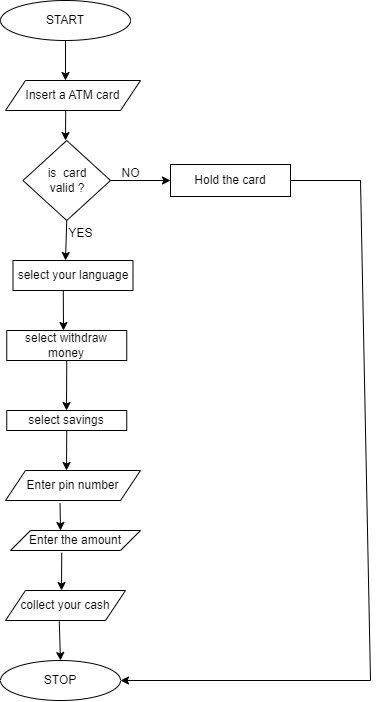

The diagram above was exported from draw.io. Its source (the exported page's mxGraphModel, read from the mxfile embedded in the PNG):
<mxGraphModel dx="1750" dy="805" grid="1" gridSize="10" guides="1" tooltips="1" connect="1" arrows="1" fold="1" page="1" pageScale="1" pageWidth="827" pageHeight="1169" math="0" shadow="0">
  <root>
    <mxCell id="0" />
    <mxCell id="1" parent="0" />
    <mxCell id="QXJ6r5xGflibTisoQ-Ud-1" value="START" style="ellipse;whiteSpace=wrap;html=1;" vertex="1" parent="1">
      <mxGeometry x="260" y="90" width="130" height="40" as="geometry" />
    </mxCell>
    <mxCell id="QXJ6r5xGflibTisoQ-Ud-2" value="" style="endArrow=classic;html=1;rounded=0;exitX=0.5;exitY=1;exitDx=0;exitDy=0;" edge="1" parent="1" source="QXJ6r5xGflibTisoQ-Ud-1">
      <mxGeometry width="50" height="50" relative="1" as="geometry">
        <mxPoint x="390" y="350" as="sourcePoint" />
        <mxPoint x="325" y="170" as="targetPoint" />
      </mxGeometry>
    </mxCell>
    <mxCell id="QXJ6r5xGflibTisoQ-Ud-3" value="Insert a ATM card" style="shape=parallelogram;perimeter=parallelogramPerimeter;whiteSpace=wrap;html=1;fixedSize=1;" vertex="1" parent="1">
      <mxGeometry x="265" y="170" width="135" height="30" as="geometry" />
    </mxCell>
    <mxCell id="QXJ6r5xGflibTisoQ-Ud-4" value="" style="endArrow=classic;html=1;rounded=0;exitX=0.446;exitY=1.02;exitDx=0;exitDy=0;exitPerimeter=0;" edge="1" parent="1" source="QXJ6r5xGflibTisoQ-Ud-3">
      <mxGeometry width="50" height="50" relative="1" as="geometry">
        <mxPoint x="390" y="350" as="sourcePoint" />
        <mxPoint x="325" y="230" as="targetPoint" />
      </mxGeometry>
    </mxCell>
    <mxCell id="QXJ6r5xGflibTisoQ-Ud-6" value="is&amp;nbsp; card &lt;br&gt;valid ?&lt;br&gt;" style="rhombus;whiteSpace=wrap;html=1;" vertex="1" parent="1">
      <mxGeometry x="282.5" y="230" width="87.5" height="80" as="geometry" />
    </mxCell>
    <mxCell id="QXJ6r5xGflibTisoQ-Ud-7" value="" style="endArrow=classic;html=1;rounded=0;exitX=0.5;exitY=1;exitDx=0;exitDy=0;" edge="1" parent="1" source="QXJ6r5xGflibTisoQ-Ud-6">
      <mxGeometry width="50" height="50" relative="1" as="geometry">
        <mxPoint x="390" y="340" as="sourcePoint" />
        <mxPoint x="325" y="350" as="targetPoint" />
      </mxGeometry>
    </mxCell>
    <mxCell id="QXJ6r5xGflibTisoQ-Ud-8" value="" style="endArrow=classic;html=1;rounded=0;" edge="1" parent="1">
      <mxGeometry width="50" height="50" relative="1" as="geometry">
        <mxPoint x="370" y="270" as="sourcePoint" />
        <mxPoint x="430" y="270" as="targetPoint" />
      </mxGeometry>
    </mxCell>
    <mxCell id="QXJ6r5xGflibTisoQ-Ud-9" value="NO" style="text;html=1;align=center;verticalAlign=middle;resizable=0;points=[];autosize=1;strokeColor=none;fillColor=none;" vertex="1" parent="1">
      <mxGeometry x="370" y="248" width="40" height="30" as="geometry" />
    </mxCell>
    <mxCell id="QXJ6r5xGflibTisoQ-Ud-10" value="YES" style="text;html=1;align=center;verticalAlign=middle;resizable=0;points=[];autosize=1;strokeColor=none;fillColor=none;" vertex="1" parent="1">
      <mxGeometry x="315" y="308" width="50" height="30" as="geometry" />
    </mxCell>
    <mxCell id="QXJ6r5xGflibTisoQ-Ud-11" value="Hold the card" style="rounded=0;whiteSpace=wrap;html=1;" vertex="1" parent="1">
      <mxGeometry x="430" y="254" width="120" height="32" as="geometry" />
    </mxCell>
    <mxCell id="QXJ6r5xGflibTisoQ-Ud-13" value="select your language" style="rounded=0;whiteSpace=wrap;html=1;" vertex="1" parent="1">
      <mxGeometry x="272.5" y="350" width="120" height="30" as="geometry" />
    </mxCell>
    <mxCell id="QXJ6r5xGflibTisoQ-Ud-14" value="" style="endArrow=classic;html=1;rounded=0;exitX=0.419;exitY=0.993;exitDx=0;exitDy=0;exitPerimeter=0;" edge="1" parent="1" source="QXJ6r5xGflibTisoQ-Ud-13">
      <mxGeometry width="50" height="50" relative="1" as="geometry">
        <mxPoint x="390" y="340" as="sourcePoint" />
        <mxPoint x="323" y="420" as="targetPoint" />
      </mxGeometry>
    </mxCell>
    <mxCell id="QXJ6r5xGflibTisoQ-Ud-15" value="select withdraw money" style="rounded=0;whiteSpace=wrap;html=1;" vertex="1" parent="1">
      <mxGeometry x="266.25" y="420" width="120" height="30" as="geometry" />
    </mxCell>
    <mxCell id="QXJ6r5xGflibTisoQ-Ud-16" value="" style="endArrow=classic;html=1;rounded=0;exitX=0.5;exitY=1;exitDx=0;exitDy=0;" edge="1" parent="1" source="QXJ6r5xGflibTisoQ-Ud-15">
      <mxGeometry width="50" height="50" relative="1" as="geometry">
        <mxPoint x="390" y="470" as="sourcePoint" />
        <mxPoint x="326" y="500" as="targetPoint" />
      </mxGeometry>
    </mxCell>
    <mxCell id="QXJ6r5xGflibTisoQ-Ud-17" value="select savings" style="rounded=0;whiteSpace=wrap;html=1;" vertex="1" parent="1">
      <mxGeometry x="266.25" y="500" width="120" height="20" as="geometry" />
    </mxCell>
    <mxCell id="QXJ6r5xGflibTisoQ-Ud-18" value="" style="endArrow=classic;html=1;rounded=0;exitX=0.5;exitY=1;exitDx=0;exitDy=0;" edge="1" parent="1" source="QXJ6r5xGflibTisoQ-Ud-17">
      <mxGeometry width="50" height="50" relative="1" as="geometry">
        <mxPoint x="390" y="470" as="sourcePoint" />
        <mxPoint x="326" y="560" as="targetPoint" />
      </mxGeometry>
    </mxCell>
    <mxCell id="QXJ6r5xGflibTisoQ-Ud-19" value="Enter pin number" style="shape=parallelogram;perimeter=parallelogramPerimeter;whiteSpace=wrap;html=1;fixedSize=1;" vertex="1" parent="1">
      <mxGeometry x="265" y="560" width="135" height="30" as="geometry" />
    </mxCell>
    <mxCell id="QXJ6r5xGflibTisoQ-Ud-20" value="" style="endArrow=classic;html=1;rounded=0;exitX=0.404;exitY=1.087;exitDx=0;exitDy=0;exitPerimeter=0;" edge="1" parent="1" source="QXJ6r5xGflibTisoQ-Ud-19">
      <mxGeometry width="50" height="50" relative="1" as="geometry">
        <mxPoint x="390" y="470" as="sourcePoint" />
        <mxPoint x="320" y="620" as="targetPoint" />
      </mxGeometry>
    </mxCell>
    <mxCell id="QXJ6r5xGflibTisoQ-Ud-24" value="" style="endArrow=classic;html=1;rounded=0;exitX=0.396;exitY=1;exitDx=0;exitDy=0;exitPerimeter=0;" edge="1" parent="1" target="QXJ6r5xGflibTisoQ-Ud-23">
      <mxGeometry width="50" height="50" relative="1" as="geometry">
        <mxPoint x="320.02" y="640" as="sourcePoint" />
        <mxPoint x="320" y="670" as="targetPoint" />
      </mxGeometry>
    </mxCell>
    <mxCell id="QXJ6r5xGflibTisoQ-Ud-23" value="Enter the amount" style="shape=parallelogram;perimeter=parallelogramPerimeter;whiteSpace=wrap;html=1;fixedSize=1;" vertex="1" parent="1">
      <mxGeometry x="270" y="620" width="130" height="20" as="geometry" />
    </mxCell>
    <mxCell id="QXJ6r5xGflibTisoQ-Ud-25" value="" style="endArrow=classic;html=1;rounded=0;exitX=0.394;exitY=1.11;exitDx=0;exitDy=0;exitPerimeter=0;" edge="1" parent="1" source="QXJ6r5xGflibTisoQ-Ud-23">
      <mxGeometry width="50" height="50" relative="1" as="geometry">
        <mxPoint x="390" y="720" as="sourcePoint" />
        <mxPoint x="321" y="680" as="targetPoint" />
      </mxGeometry>
    </mxCell>
    <mxCell id="QXJ6r5xGflibTisoQ-Ud-26" value="collect your cash" style="shape=parallelogram;perimeter=parallelogramPerimeter;whiteSpace=wrap;html=1;fixedSize=1;" vertex="1" parent="1">
      <mxGeometry x="265" y="680" width="120" height="30" as="geometry" />
    </mxCell>
    <mxCell id="QXJ6r5xGflibTisoQ-Ud-27" value="" style="endArrow=classic;html=1;rounded=0;exitX=0.448;exitY=1.033;exitDx=0;exitDy=0;exitPerimeter=0;" edge="1" parent="1" source="QXJ6r5xGflibTisoQ-Ud-26">
      <mxGeometry width="50" height="50" relative="1" as="geometry">
        <mxPoint x="390" y="720" as="sourcePoint" />
        <mxPoint x="320" y="750" as="targetPoint" />
      </mxGeometry>
    </mxCell>
    <mxCell id="QXJ6r5xGflibTisoQ-Ud-28" value="STOP" style="ellipse;whiteSpace=wrap;html=1;" vertex="1" parent="1">
      <mxGeometry x="260" y="750" width="120" height="40" as="geometry" />
    </mxCell>
    <mxCell id="QXJ6r5xGflibTisoQ-Ud-29" value="" style="endArrow=classic;html=1;rounded=0;exitX=1;exitY=0.5;exitDx=0;exitDy=0;entryX=1;entryY=0.5;entryDx=0;entryDy=0;" edge="1" parent="1" source="QXJ6r5xGflibTisoQ-Ud-11" target="QXJ6r5xGflibTisoQ-Ud-28">
      <mxGeometry width="50" height="50" relative="1" as="geometry">
        <mxPoint x="390" y="470" as="sourcePoint" />
        <mxPoint x="480" y="760" as="targetPoint" />
        <Array as="points">
          <mxPoint x="620" y="270" />
          <mxPoint x="630" y="770" />
        </Array>
      </mxGeometry>
    </mxCell>
  </root>
</mxGraphModel>